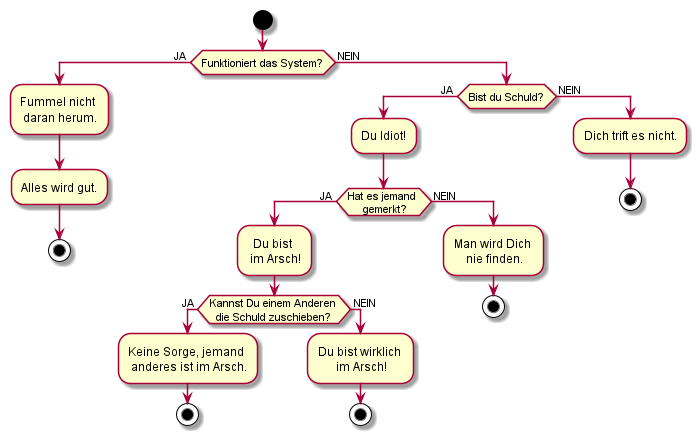

The diagram above was rendered by PlantUML. Its source (embedded in the PNG):
@startuml
start
if (Funktioniert das System?) then (JA )
    :Fummel nicht \n daran herum.;
    :Alles wird gut.;
    stop
else ( NEIN)
    if (Bist du Schuld?) then (JA )
        :Du Idiot!;
        if (Hat es jemand \n     gemerkt?) then (JA )
            :  Du bist \n im Arsch!;
            if (Kannst Du einem Anderen \n  die Schuld zuschieben?) then (JA )
                :Keine Sorge, jemand \n anderes ist im Arsch.;
                stop
            else ( NEIN)
                :Du bist wirklich \n      im Arsch!;
                stop
            endif
        else ( NEIN)
            :Man wird Dich \n    nie finden.;
            stop
        endif
    else ( NEIN)
        :Dich trift es nicht.;
        stop
    endif
endif
@enduml